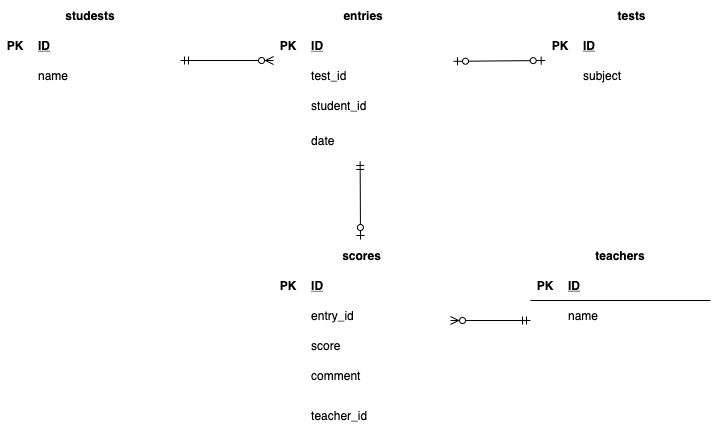

The diagram above was exported from draw.io. Its source (the exported page's mxGraphModel, read from the mxfile embedded in the PNG):
<mxGraphModel dx="597" dy="777" grid="1" gridSize="10" guides="0" tooltips="1" connect="0" arrows="1" fold="1" page="1" pageScale="1" pageWidth="1169" pageHeight="827" math="0" shadow="0">
  <root>
    <mxCell id="QR741PIMsQj95M8U46c6-0" />
    <mxCell id="QR741PIMsQj95M8U46c6-1" parent="QR741PIMsQj95M8U46c6-0" />
    <mxCell id="QR741PIMsQj95M8U46c6-23" value="tests" style="shape=table;startSize=30;container=1;collapsible=1;childLayout=tableLayout;fixedRows=1;rowLines=0;fontStyle=1;align=center;resizeLast=1;strokeColor=#FFFFFF;" parent="QR741PIMsQj95M8U46c6-1" vertex="1">
      <mxGeometry x="585" y="40" width="173.07" height="160" as="geometry" />
    </mxCell>
    <mxCell id="QR741PIMsQj95M8U46c6-24" value="" style="shape=partialRectangle;collapsible=0;dropTarget=0;pointerEvents=0;fillColor=none;top=0;left=0;bottom=1;right=0;points=[[0,0.5],[1,0.5]];portConstraint=eastwest;strokeColor=#FFFFFF;" parent="QR741PIMsQj95M8U46c6-23" vertex="1">
      <mxGeometry y="30" width="173.07" height="30" as="geometry" />
    </mxCell>
    <mxCell id="QR741PIMsQj95M8U46c6-25" value="PK" style="shape=partialRectangle;connectable=0;fillColor=none;top=0;left=0;bottom=0;right=0;fontStyle=1;overflow=hidden;strokeColor=#FFFFFF;" parent="QR741PIMsQj95M8U46c6-24" vertex="1">
      <mxGeometry width="30" height="30" as="geometry" />
    </mxCell>
    <mxCell id="QR741PIMsQj95M8U46c6-26" value="ID" style="shape=partialRectangle;connectable=0;fillColor=none;top=0;left=0;bottom=0;right=0;align=left;spacingLeft=6;fontStyle=5;overflow=hidden;strokeColor=#FFFFFF;" parent="QR741PIMsQj95M8U46c6-24" vertex="1">
      <mxGeometry x="30" width="143.07" height="30" as="geometry" />
    </mxCell>
    <mxCell id="QR741PIMsQj95M8U46c6-27" value="" style="shape=partialRectangle;collapsible=0;dropTarget=0;pointerEvents=0;fillColor=none;top=0;left=0;bottom=0;right=0;points=[[0,0.5],[1,0.5]];portConstraint=eastwest;strokeColor=#FFFFFF;" parent="QR741PIMsQj95M8U46c6-23" vertex="1">
      <mxGeometry y="60" width="173.07" height="30" as="geometry" />
    </mxCell>
    <mxCell id="QR741PIMsQj95M8U46c6-28" value="" style="shape=partialRectangle;connectable=0;fillColor=none;top=0;left=0;bottom=0;right=0;editable=1;overflow=hidden;strokeColor=#FFFFFF;" parent="QR741PIMsQj95M8U46c6-27" vertex="1">
      <mxGeometry width="30" height="30" as="geometry" />
    </mxCell>
    <mxCell id="QR741PIMsQj95M8U46c6-29" value="subject" style="shape=partialRectangle;connectable=0;fillColor=none;top=0;left=0;bottom=0;right=0;align=left;spacingLeft=6;overflow=hidden;strokeColor=#FFFFFF;" parent="QR741PIMsQj95M8U46c6-27" vertex="1">
      <mxGeometry x="30" width="143.07" height="30" as="geometry" />
    </mxCell>
    <mxCell id="QR741PIMsQj95M8U46c6-30" value="" style="shape=partialRectangle;collapsible=0;dropTarget=0;pointerEvents=0;fillColor=none;top=0;left=0;bottom=0;right=0;points=[[0,0.5],[1,0.5]];portConstraint=eastwest;strokeColor=#FFFFFF;" parent="QR741PIMsQj95M8U46c6-23" vertex="1">
      <mxGeometry y="90" width="173.07" height="30" as="geometry" />
    </mxCell>
    <mxCell id="QR741PIMsQj95M8U46c6-31" value="" style="shape=partialRectangle;connectable=0;fillColor=none;top=0;left=0;bottom=0;right=0;editable=1;overflow=hidden;strokeColor=#FFFFFF;" parent="QR741PIMsQj95M8U46c6-30" vertex="1">
      <mxGeometry width="30" height="30" as="geometry" />
    </mxCell>
    <mxCell id="QR741PIMsQj95M8U46c6-32" value="" style="shape=partialRectangle;connectable=0;fillColor=none;top=0;left=0;bottom=0;right=0;align=left;spacingLeft=6;overflow=hidden;strokeColor=#FFFFFF;" parent="QR741PIMsQj95M8U46c6-30" vertex="1">
      <mxGeometry x="30" width="143.07" height="30" as="geometry" />
    </mxCell>
    <mxCell id="QR741PIMsQj95M8U46c6-33" value="" style="shape=partialRectangle;collapsible=0;dropTarget=0;pointerEvents=0;fillColor=none;top=0;left=0;bottom=0;right=0;points=[[0,0.5],[1,0.5]];portConstraint=eastwest;strokeColor=#FFFFFF;" parent="QR741PIMsQj95M8U46c6-23" vertex="1">
      <mxGeometry y="120" width="173.07" height="30" as="geometry" />
    </mxCell>
    <mxCell id="QR741PIMsQj95M8U46c6-34" value="" style="shape=partialRectangle;connectable=0;fillColor=none;top=0;left=0;bottom=0;right=0;editable=1;overflow=hidden;strokeColor=#FFFFFF;" parent="QR741PIMsQj95M8U46c6-33" vertex="1">
      <mxGeometry width="30" height="30" as="geometry" />
    </mxCell>
    <mxCell id="QR741PIMsQj95M8U46c6-35" value="" style="shape=partialRectangle;connectable=0;fillColor=none;top=0;left=0;bottom=0;right=0;align=left;spacingLeft=6;overflow=hidden;strokeColor=#FFFFFF;" parent="QR741PIMsQj95M8U46c6-33" vertex="1">
      <mxGeometry x="30" width="143.07" height="30" as="geometry" />
    </mxCell>
    <mxCell id="QR741PIMsQj95M8U46c6-36" value="studests" style="shape=table;startSize=30;container=1;collapsible=1;childLayout=tableLayout;fixedRows=1;rowLines=0;fontStyle=1;align=center;resizeLast=1;strokeColor=#FFFFFF;" parent="QR741PIMsQj95M8U46c6-1" vertex="1">
      <mxGeometry x="40" y="40" width="180" height="160" as="geometry">
        <mxRectangle x="80" y="80" width="60" height="30" as="alternateBounds" />
      </mxGeometry>
    </mxCell>
    <mxCell id="QR741PIMsQj95M8U46c6-37" value="" style="shape=partialRectangle;collapsible=0;dropTarget=0;pointerEvents=0;fillColor=none;top=0;left=0;bottom=1;right=0;points=[[0,0.5],[1,0.5]];portConstraint=eastwest;strokeColor=#FFFFFF;" parent="QR741PIMsQj95M8U46c6-36" vertex="1">
      <mxGeometry y="30" width="180" height="30" as="geometry" />
    </mxCell>
    <mxCell id="QR741PIMsQj95M8U46c6-38" value="PK" style="shape=partialRectangle;connectable=0;fillColor=none;top=0;left=0;bottom=0;right=0;fontStyle=1;overflow=hidden;strokeColor=#FFFFFF;" parent="QR741PIMsQj95M8U46c6-37" vertex="1">
      <mxGeometry width="30" height="30" as="geometry" />
    </mxCell>
    <mxCell id="QR741PIMsQj95M8U46c6-39" value="ID" style="shape=partialRectangle;connectable=0;fillColor=none;top=0;left=0;bottom=0;right=0;align=left;spacingLeft=6;fontStyle=5;overflow=hidden;strokeColor=#FFFFFF;" parent="QR741PIMsQj95M8U46c6-37" vertex="1">
      <mxGeometry x="30" width="150" height="30" as="geometry" />
    </mxCell>
    <mxCell id="QR741PIMsQj95M8U46c6-40" value="" style="shape=partialRectangle;collapsible=0;dropTarget=0;pointerEvents=0;fillColor=none;top=0;left=0;bottom=0;right=0;points=[[0,0.5],[1,0.5]];portConstraint=eastwest;strokeColor=#FFFFFF;" parent="QR741PIMsQj95M8U46c6-36" vertex="1">
      <mxGeometry y="60" width="180" height="30" as="geometry" />
    </mxCell>
    <mxCell id="QR741PIMsQj95M8U46c6-41" value="" style="shape=partialRectangle;connectable=0;fillColor=none;top=0;left=0;bottom=0;right=0;editable=1;overflow=hidden;strokeColor=#FFFFFF;" parent="QR741PIMsQj95M8U46c6-40" vertex="1">
      <mxGeometry width="30" height="30" as="geometry" />
    </mxCell>
    <mxCell id="QR741PIMsQj95M8U46c6-42" value="name" style="shape=partialRectangle;connectable=0;fillColor=none;top=0;left=0;bottom=0;right=0;align=left;spacingLeft=6;overflow=hidden;strokeColor=#FFFFFF;" parent="QR741PIMsQj95M8U46c6-40" vertex="1">
      <mxGeometry x="30" width="150" height="30" as="geometry" />
    </mxCell>
    <mxCell id="QR741PIMsQj95M8U46c6-43" value="" style="shape=partialRectangle;collapsible=0;dropTarget=0;pointerEvents=0;fillColor=none;top=0;left=0;bottom=0;right=0;points=[[0,0.5],[1,0.5]];portConstraint=eastwest;strokeColor=#FFFFFF;" parent="QR741PIMsQj95M8U46c6-36" vertex="1">
      <mxGeometry y="90" width="180" height="30" as="geometry" />
    </mxCell>
    <mxCell id="QR741PIMsQj95M8U46c6-44" value="" style="shape=partialRectangle;connectable=0;fillColor=none;top=0;left=0;bottom=0;right=0;editable=1;overflow=hidden;strokeColor=#FFFFFF;" parent="QR741PIMsQj95M8U46c6-43" vertex="1">
      <mxGeometry width="30" height="30" as="geometry" />
    </mxCell>
    <mxCell id="QR741PIMsQj95M8U46c6-45" value="" style="shape=partialRectangle;connectable=0;fillColor=none;top=0;left=0;bottom=0;right=0;align=left;spacingLeft=6;overflow=hidden;strokeColor=#FFFFFF;" parent="QR741PIMsQj95M8U46c6-43" vertex="1">
      <mxGeometry x="30" width="150" height="30" as="geometry" />
    </mxCell>
    <mxCell id="QR741PIMsQj95M8U46c6-46" value="" style="shape=partialRectangle;collapsible=0;dropTarget=0;pointerEvents=0;fillColor=none;top=0;left=0;bottom=0;right=0;points=[[0,0.5],[1,0.5]];portConstraint=eastwest;strokeColor=#FFFFFF;" parent="QR741PIMsQj95M8U46c6-36" vertex="1">
      <mxGeometry y="120" width="180" height="30" as="geometry" />
    </mxCell>
    <mxCell id="QR741PIMsQj95M8U46c6-47" value="" style="shape=partialRectangle;connectable=0;fillColor=none;top=0;left=0;bottom=0;right=0;editable=1;overflow=hidden;strokeColor=#FFFFFF;" parent="QR741PIMsQj95M8U46c6-46" vertex="1">
      <mxGeometry width="30" height="30" as="geometry" />
    </mxCell>
    <mxCell id="QR741PIMsQj95M8U46c6-48" value="" style="shape=partialRectangle;connectable=0;fillColor=none;top=0;left=0;bottom=0;right=0;align=left;spacingLeft=6;overflow=hidden;strokeColor=#FFFFFF;" parent="QR741PIMsQj95M8U46c6-46" vertex="1">
      <mxGeometry x="30" width="150" height="30" as="geometry" />
    </mxCell>
    <mxCell id="QR741PIMsQj95M8U46c6-65" value="" style="group" parent="QR741PIMsQj95M8U46c6-1" vertex="1" connectable="0">
      <mxGeometry x="313.07" y="40" width="180" height="140" as="geometry" />
    </mxCell>
    <mxCell id="QR741PIMsQj95M8U46c6-49" value="entries" style="shape=table;startSize=30;container=1;collapsible=1;childLayout=tableLayout;fixedRows=1;rowLines=0;fontStyle=1;align=center;resizeLast=1;strokeColor=#FFFFFF;" parent="QR741PIMsQj95M8U46c6-65" vertex="1">
      <mxGeometry width="180" height="160" as="geometry" />
    </mxCell>
    <mxCell id="QR741PIMsQj95M8U46c6-50" value="" style="shape=partialRectangle;collapsible=0;dropTarget=0;pointerEvents=0;fillColor=none;top=0;left=0;bottom=1;right=0;points=[[0,0.5],[1,0.5]];portConstraint=eastwest;strokeColor=#FFFFFF;" parent="QR741PIMsQj95M8U46c6-49" vertex="1">
      <mxGeometry y="30" width="180" height="30" as="geometry" />
    </mxCell>
    <mxCell id="QR741PIMsQj95M8U46c6-51" value="PK" style="shape=partialRectangle;connectable=0;fillColor=none;top=0;left=0;bottom=0;right=0;fontStyle=1;overflow=hidden;strokeColor=#FFFFFF;" parent="QR741PIMsQj95M8U46c6-50" vertex="1">
      <mxGeometry width="30" height="30" as="geometry" />
    </mxCell>
    <mxCell id="QR741PIMsQj95M8U46c6-52" value="ID" style="shape=partialRectangle;connectable=0;fillColor=none;top=0;left=0;bottom=0;right=0;align=left;spacingLeft=6;fontStyle=5;overflow=hidden;strokeColor=#FFFFFF;" parent="QR741PIMsQj95M8U46c6-50" vertex="1">
      <mxGeometry x="30" width="150" height="30" as="geometry" />
    </mxCell>
    <mxCell id="QR741PIMsQj95M8U46c6-53" value="" style="shape=partialRectangle;collapsible=0;dropTarget=0;pointerEvents=0;fillColor=none;top=0;left=0;bottom=0;right=0;points=[[0,0.5],[1,0.5]];portConstraint=eastwest;strokeColor=#FFFFFF;" parent="QR741PIMsQj95M8U46c6-49" vertex="1">
      <mxGeometry y="60" width="180" height="30" as="geometry" />
    </mxCell>
    <mxCell id="QR741PIMsQj95M8U46c6-54" value="" style="shape=partialRectangle;connectable=0;fillColor=none;top=0;left=0;bottom=0;right=0;editable=1;overflow=hidden;strokeColor=#FFFFFF;" parent="QR741PIMsQj95M8U46c6-53" vertex="1">
      <mxGeometry width="30" height="30" as="geometry" />
    </mxCell>
    <mxCell id="QR741PIMsQj95M8U46c6-55" value="test_id" style="shape=partialRectangle;connectable=0;fillColor=none;top=0;left=0;bottom=0;right=0;align=left;spacingLeft=6;overflow=hidden;strokeColor=#FFFFFF;" parent="QR741PIMsQj95M8U46c6-53" vertex="1">
      <mxGeometry x="30" width="150" height="30" as="geometry" />
    </mxCell>
    <mxCell id="QR741PIMsQj95M8U46c6-56" value="" style="shape=partialRectangle;collapsible=0;dropTarget=0;pointerEvents=0;fillColor=none;top=0;left=0;bottom=0;right=0;points=[[0,0.5],[1,0.5]];portConstraint=eastwest;strokeColor=#FFFFFF;" parent="QR741PIMsQj95M8U46c6-49" vertex="1">
      <mxGeometry y="90" width="180" height="30" as="geometry" />
    </mxCell>
    <mxCell id="QR741PIMsQj95M8U46c6-57" value="" style="shape=partialRectangle;connectable=0;fillColor=none;top=0;left=0;bottom=0;right=0;editable=1;overflow=hidden;strokeColor=#FFFFFF;" parent="QR741PIMsQj95M8U46c6-56" vertex="1">
      <mxGeometry width="30" height="30" as="geometry" />
    </mxCell>
    <mxCell id="QR741PIMsQj95M8U46c6-58" value="student_id" style="shape=partialRectangle;connectable=0;fillColor=none;top=0;left=0;bottom=0;right=0;align=left;spacingLeft=6;overflow=hidden;strokeColor=#FFFFFF;" parent="QR741PIMsQj95M8U46c6-56" vertex="1">
      <mxGeometry x="30" width="150" height="30" as="geometry" />
    </mxCell>
    <mxCell id="QR741PIMsQj95M8U46c6-59" value="" style="shape=partialRectangle;collapsible=0;dropTarget=0;pointerEvents=0;fillColor=none;top=0;left=0;bottom=0;right=0;points=[[0,0.5],[1,0.5]];portConstraint=eastwest;strokeColor=#FFFFFF;" parent="QR741PIMsQj95M8U46c6-49" vertex="1">
      <mxGeometry y="120" width="180" height="40" as="geometry" />
    </mxCell>
    <mxCell id="QR741PIMsQj95M8U46c6-60" value="" style="shape=partialRectangle;connectable=0;fillColor=none;top=0;left=0;bottom=0;right=0;editable=1;overflow=hidden;strokeColor=#FFFFFF;" parent="QR741PIMsQj95M8U46c6-59" vertex="1">
      <mxGeometry width="30" height="40" as="geometry" />
    </mxCell>
    <mxCell id="QR741PIMsQj95M8U46c6-61" value="date" style="shape=partialRectangle;connectable=0;fillColor=none;top=0;left=0;bottom=0;right=0;align=left;spacingLeft=6;overflow=hidden;strokeColor=#FFFFFF;" parent="QR741PIMsQj95M8U46c6-59" vertex="1">
      <mxGeometry x="30" width="150" height="40" as="geometry" />
    </mxCell>
    <mxCell id="QR741PIMsQj95M8U46c6-78" value="" style="fontSize=12;html=1;endArrow=ERzeroToMany;startArrow=ERmandOne;entryX=0;entryY=0;entryDx=0;entryDy=0;entryPerimeter=0;startFill=0;" parent="QR741PIMsQj95M8U46c6-1" target="QR741PIMsQj95M8U46c6-53" edge="1">
      <mxGeometry width="100" height="100" relative="1" as="geometry">
        <mxPoint x="220" y="100" as="sourcePoint" />
        <mxPoint x="356" y="20" as="targetPoint" />
      </mxGeometry>
    </mxCell>
    <mxCell id="QR741PIMsQj95M8U46c6-100" value="" style="fontSize=12;html=1;endArrow=ERmandOne;startArrow=ERzeroToOne;endFill=0;startFill=1;entryX=0.481;entryY=1.024;entryDx=0;entryDy=0;entryPerimeter=0;" parent="QR741PIMsQj95M8U46c6-1" target="QR741PIMsQj95M8U46c6-59" edge="1">
      <mxGeometry width="100" height="100" relative="1" as="geometry">
        <mxPoint x="400" y="279" as="sourcePoint" />
        <mxPoint x="403.29" y="190" as="targetPoint" />
      </mxGeometry>
    </mxCell>
    <mxCell id="QR741PIMsQj95M8U46c6-107" value="teachers" style="shape=table;startSize=30;container=1;collapsible=1;childLayout=tableLayout;fixedRows=1;rowLines=0;fontStyle=1;align=center;resizeLast=1;strokeColor=#FFFFFF;" parent="QR741PIMsQj95M8U46c6-1" vertex="1">
      <mxGeometry x="570" y="280" width="180" height="150" as="geometry" />
    </mxCell>
    <mxCell id="QR741PIMsQj95M8U46c6-108" value="" style="shape=partialRectangle;collapsible=0;dropTarget=0;pointerEvents=0;fillColor=none;top=0;left=0;bottom=1;right=0;points=[[0,0.5],[1,0.5]];portConstraint=eastwest;" parent="QR741PIMsQj95M8U46c6-107" vertex="1">
      <mxGeometry y="30" width="180" height="30" as="geometry" />
    </mxCell>
    <mxCell id="QR741PIMsQj95M8U46c6-109" value="PK" style="shape=partialRectangle;connectable=0;fillColor=none;top=0;left=0;bottom=0;right=0;fontStyle=1;overflow=hidden;" parent="QR741PIMsQj95M8U46c6-108" vertex="1">
      <mxGeometry width="30" height="30" as="geometry" />
    </mxCell>
    <mxCell id="QR741PIMsQj95M8U46c6-110" value="ID" style="shape=partialRectangle;connectable=0;fillColor=none;top=0;left=0;bottom=0;right=0;align=left;spacingLeft=6;fontStyle=5;overflow=hidden;" parent="QR741PIMsQj95M8U46c6-108" vertex="1">
      <mxGeometry x="30" width="150" height="30" as="geometry" />
    </mxCell>
    <mxCell id="QR741PIMsQj95M8U46c6-111" value="" style="shape=partialRectangle;collapsible=0;dropTarget=0;pointerEvents=0;fillColor=none;top=0;left=0;bottom=0;right=0;points=[[0,0.5],[1,0.5]];portConstraint=eastwest;" parent="QR741PIMsQj95M8U46c6-107" vertex="1">
      <mxGeometry y="60" width="180" height="30" as="geometry" />
    </mxCell>
    <mxCell id="QR741PIMsQj95M8U46c6-112" value="" style="shape=partialRectangle;connectable=0;fillColor=none;top=0;left=0;bottom=0;right=0;editable=1;overflow=hidden;" parent="QR741PIMsQj95M8U46c6-111" vertex="1">
      <mxGeometry width="30" height="30" as="geometry" />
    </mxCell>
    <mxCell id="QR741PIMsQj95M8U46c6-113" value="name" style="shape=partialRectangle;connectable=0;fillColor=none;top=0;left=0;bottom=0;right=0;align=left;spacingLeft=6;overflow=hidden;" parent="QR741PIMsQj95M8U46c6-111" vertex="1">
      <mxGeometry x="30" width="150" height="30" as="geometry" />
    </mxCell>
    <mxCell id="QR741PIMsQj95M8U46c6-114" value="" style="shape=partialRectangle;collapsible=0;dropTarget=0;pointerEvents=0;fillColor=none;top=0;left=0;bottom=0;right=0;points=[[0,0.5],[1,0.5]];portConstraint=eastwest;" parent="QR741PIMsQj95M8U46c6-107" vertex="1">
      <mxGeometry y="90" width="180" height="30" as="geometry" />
    </mxCell>
    <mxCell id="QR741PIMsQj95M8U46c6-115" value="" style="shape=partialRectangle;connectable=0;fillColor=none;top=0;left=0;bottom=0;right=0;editable=1;overflow=hidden;" parent="QR741PIMsQj95M8U46c6-114" vertex="1">
      <mxGeometry width="30" height="30" as="geometry" />
    </mxCell>
    <mxCell id="QR741PIMsQj95M8U46c6-116" value="" style="shape=partialRectangle;connectable=0;fillColor=none;top=0;left=0;bottom=0;right=0;align=left;spacingLeft=6;overflow=hidden;" parent="QR741PIMsQj95M8U46c6-114" vertex="1">
      <mxGeometry x="30" width="150" height="30" as="geometry" />
    </mxCell>
    <mxCell id="QR741PIMsQj95M8U46c6-117" value="" style="shape=partialRectangle;collapsible=0;dropTarget=0;pointerEvents=0;fillColor=none;top=0;left=0;bottom=0;right=0;points=[[0,0.5],[1,0.5]];portConstraint=eastwest;" parent="QR741PIMsQj95M8U46c6-107" vertex="1">
      <mxGeometry y="120" width="180" height="30" as="geometry" />
    </mxCell>
    <mxCell id="QR741PIMsQj95M8U46c6-118" value="" style="shape=partialRectangle;connectable=0;fillColor=none;top=0;left=0;bottom=0;right=0;editable=1;overflow=hidden;" parent="QR741PIMsQj95M8U46c6-117" vertex="1">
      <mxGeometry width="30" height="30" as="geometry" />
    </mxCell>
    <mxCell id="QR741PIMsQj95M8U46c6-119" value="" style="shape=partialRectangle;connectable=0;fillColor=none;top=0;left=0;bottom=0;right=0;align=left;spacingLeft=6;overflow=hidden;" parent="QR741PIMsQj95M8U46c6-117" vertex="1">
      <mxGeometry x="30" width="150" height="30" as="geometry" />
    </mxCell>
    <mxCell id="17" value="scores" style="shape=table;startSize=30;container=1;collapsible=1;childLayout=tableLayout;fixedRows=1;rowLines=0;fontStyle=1;align=center;resizeLast=1;strokeColor=#FFFFFF;" parent="QR741PIMsQj95M8U46c6-1" vertex="1">
      <mxGeometry x="313.07" y="280" width="176.93" height="190" as="geometry" />
    </mxCell>
    <mxCell id="18" value="" style="shape=partialRectangle;collapsible=0;dropTarget=0;pointerEvents=0;fillColor=none;top=0;left=0;bottom=1;right=0;points=[[0,0.5],[1,0.5]];portConstraint=eastwest;strokeColor=#FFFFFF;" parent="17" vertex="1">
      <mxGeometry y="30" width="176.93" height="30" as="geometry" />
    </mxCell>
    <mxCell id="19" value="PK" style="shape=partialRectangle;connectable=0;fillColor=none;top=0;left=0;bottom=0;right=0;fontStyle=1;overflow=hidden;strokeColor=#FFFFFF;" parent="18" vertex="1">
      <mxGeometry width="30" height="30" as="geometry" />
    </mxCell>
    <mxCell id="20" value="ID" style="shape=partialRectangle;connectable=0;fillColor=none;top=0;left=0;bottom=0;right=0;align=left;spacingLeft=6;fontStyle=5;overflow=hidden;strokeColor=#FFFFFF;" parent="18" vertex="1">
      <mxGeometry x="30" width="146.93" height="30" as="geometry" />
    </mxCell>
    <mxCell id="21" value="" style="shape=partialRectangle;collapsible=0;dropTarget=0;pointerEvents=0;fillColor=none;top=0;left=0;bottom=0;right=0;points=[[0,0.5],[1,0.5]];portConstraint=eastwest;strokeColor=#FFFFFF;" parent="17" vertex="1">
      <mxGeometry y="60" width="176.93" height="30" as="geometry" />
    </mxCell>
    <mxCell id="22" value="" style="shape=partialRectangle;connectable=0;fillColor=none;top=0;left=0;bottom=0;right=0;editable=1;overflow=hidden;strokeColor=#FFFFFF;" parent="21" vertex="1">
      <mxGeometry width="30" height="30" as="geometry" />
    </mxCell>
    <mxCell id="23" value="entry_id" style="shape=partialRectangle;connectable=0;fillColor=none;top=0;left=0;bottom=0;right=0;align=left;spacingLeft=6;overflow=hidden;strokeColor=#FFFFFF;" parent="21" vertex="1">
      <mxGeometry x="30" width="146.93" height="30" as="geometry" />
    </mxCell>
    <mxCell id="24" value="" style="shape=partialRectangle;collapsible=0;dropTarget=0;pointerEvents=0;fillColor=none;top=0;left=0;bottom=0;right=0;points=[[0,0.5],[1,0.5]];portConstraint=eastwest;strokeColor=#FFFFFF;" parent="17" vertex="1">
      <mxGeometry y="90" width="176.93" height="30" as="geometry" />
    </mxCell>
    <mxCell id="25" value="" style="shape=partialRectangle;connectable=0;fillColor=none;top=0;left=0;bottom=0;right=0;editable=1;overflow=hidden;strokeColor=#FFFFFF;" parent="24" vertex="1">
      <mxGeometry width="30" height="30" as="geometry" />
    </mxCell>
    <mxCell id="26" value="score" style="shape=partialRectangle;connectable=0;fillColor=none;top=0;left=0;bottom=0;right=0;align=left;spacingLeft=6;overflow=hidden;strokeColor=#FFFFFF;" parent="24" vertex="1">
      <mxGeometry x="30" width="146.93" height="30" as="geometry" />
    </mxCell>
    <mxCell id="27" value="" style="shape=partialRectangle;collapsible=0;dropTarget=0;pointerEvents=0;fillColor=none;top=0;left=0;bottom=0;right=0;points=[[0,0.5],[1,0.5]];portConstraint=eastwest;strokeColor=#FFFFFF;" parent="17" vertex="1">
      <mxGeometry y="120" width="176.93" height="30" as="geometry" />
    </mxCell>
    <mxCell id="28" value="" style="shape=partialRectangle;connectable=0;fillColor=none;top=0;left=0;bottom=0;right=0;editable=1;overflow=hidden;strokeColor=#FFFFFF;" parent="27" vertex="1">
      <mxGeometry width="30" height="30" as="geometry" />
    </mxCell>
    <mxCell id="29" value="comment" style="shape=partialRectangle;connectable=0;fillColor=none;top=0;left=0;bottom=0;right=0;align=left;spacingLeft=6;overflow=hidden;strokeColor=#FFFFFF;" parent="27" vertex="1">
      <mxGeometry x="30" width="146.93" height="30" as="geometry" />
    </mxCell>
    <mxCell id="51" value="" style="fontSize=12;html=1;endArrow=ERmandOne;startArrow=ERzeroToMany;startFill=1;endFill=0;" parent="QR741PIMsQj95M8U46c6-1" edge="1">
      <mxGeometry width="100" height="100" relative="1" as="geometry">
        <mxPoint x="490" y="360" as="sourcePoint" />
        <mxPoint x="570" y="360" as="targetPoint" />
      </mxGeometry>
    </mxCell>
    <mxCell id="55" value="" style="fontSize=12;html=1;endArrow=ERzeroToOne;startArrow=ERzeroToOne;exitX=0.985;exitY=-0.1;exitDx=0;exitDy=0;exitPerimeter=0;entryX=-0.017;entryY=0.206;entryDx=0;entryDy=0;entryPerimeter=0;endFill=1;startFill=1;" parent="QR741PIMsQj95M8U46c6-1" edge="1">
      <mxGeometry width="100" height="100" relative="1" as="geometry">
        <mxPoint x="492.9999999999999" y="100.81999999999988" as="sourcePoint" />
        <mxPoint x="584.68781" y="99.99999999999994" as="targetPoint" />
      </mxGeometry>
    </mxCell>
    <mxCell id="56" value="teacher_id" style="shape=partialRectangle;connectable=0;fillColor=none;top=0;left=0;bottom=0;right=0;align=left;spacingLeft=6;overflow=hidden;strokeColor=#FFFFFF;" vertex="1" parent="QR741PIMsQj95M8U46c6-1">
      <mxGeometry x="343.07" y="440" width="146.93" height="30" as="geometry" />
    </mxCell>
  </root>
</mxGraphModel>